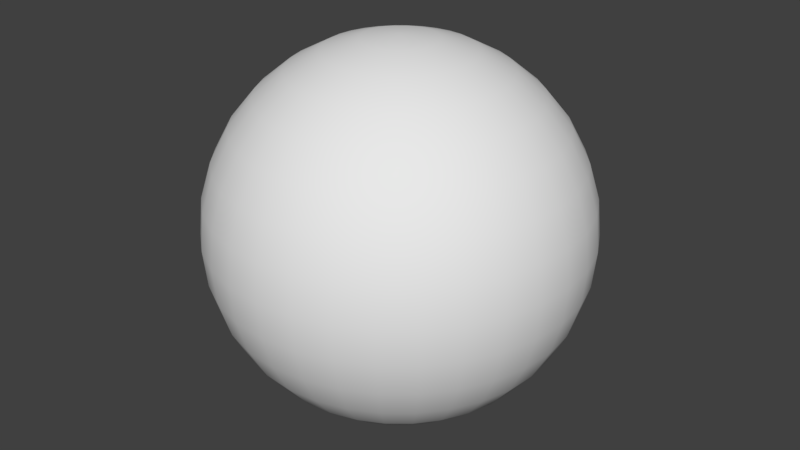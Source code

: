 # Source: Mine.blend  (saved by Blender 2.79.0; exported with 4.5.12 LTS)
import bpy
from mathutils import Matrix  # noqa: F401  (used for matrix-valued properties, if any)

bpy.ops.wm.read_factory_settings(use_empty=True)
scene = bpy.context.scene
scene.name = 'Scene'

# ---- collections
col_collection_1 = bpy.data.collections.new('Collection 1'); scene.collection.children.link(col_collection_1)

# ---- materials (node trees are filled in below, after node groups)
mat_material_001 = bpy.data.materials.new('Material.001')
mat_material_001.alpha_threshold = 0.0
mat_material_001.use_transparent_shadow = False
mat_material_001.roughness = 0.5

# ---- material node trees

# ---- world
world_world = bpy.data.worlds.new('World'); scene.world = world_world
world_world.color = (0.05088, 0.05088, 0.05088)
world_world.use_sun_shadow = False
world_world.sun_shadow_jitter_overblur = 0.0
world_world.cycles.sampling_method = 'MANUAL'

# ---- meshes
me_sphere_001 = bpy.data.meshes.new('Sphere.001')
me_sphere_001.from_pydata([(0.0, 0.1951, 0.9808), (0.0, 0.3827, 0.9239), (0.0, 0.5556, 0.8315), (0.0, 0.7071, 0.7071), (0.0, 0.8315, 0.5556), (0.0, 0.9239, 0.3827), (0.0, 0.9808, 0.1951), (0.0, 1.0, 7.55e-08), (0.0, 0.9808, -0.1951), (0.0, 0.5556, -0.8315), (0.03806, 0.1913, 0.9808), (0.07466, 0.3753, 0.9239), (0.1084, 0.5449, 0.8315), (0.1379, 0.6935, 0.7071), (0.1622, 0.8155, 0.5556), (0.1802, 0.9061, 0.3827), (0.1913, 0.9619, 0.1951), (0.1951, 0.9808, 7.55e-08), (0.1913, 0.9619, -0.1951), (0.1802, 0.9061, -0.3827), (0.1622, 0.8155, -0.5556), (0.1379, 0.6935, -0.7071), (0.1084, 0.5449, -0.8315), (0.07466, 0.3753, -0.9239), (0.03806, 0.1913, -0.9808), (0.07466, 0.1802, 0.9808), (0.1464, 0.3536, 0.9239), (0.2126, 0.5133, 0.8315), (0.2706, 0.6533, 0.7071), (0.3182, 0.7682, 0.5556), (0.3536, 0.8536, 0.3827), (0.3753, 0.9061, 0.1951), (0.3827, 0.9239, 7.55e-08), (0.3753, 0.9061, -0.1951), (0.3536, 0.8536, -0.3827), (0.3182, 0.7682, -0.5556), (0.2706, 0.6533, -0.7071), (0.2126, 0.5133, -0.8315), (0.1464, 0.3536, -0.9239), (0.07466, 0.1802, -0.9808), (0.1084, 0.1622, 0.9808), (0.2126, 0.3182, 0.9239), (0.3087, 0.4619, 0.8315), (0.3928, 0.5879, 0.7071), (0.4619, 0.6913, 0.5556), (0.5133, 0.7682, 0.3827), (0.5449, 0.8155, 0.1951), (0.5556, 0.8315, 7.55e-08), (0.5449, 0.8155, -0.1951), (0.5133, 0.7682, -0.3827), (0.4619, 0.6913, -0.5556), (0.3928, 0.5879, -0.7071), (0.3087, 0.4619, -0.8315), (0.2126, 0.3182, -0.9239), (0.1084, 0.1622, -0.9808), (0.1379, 0.1379, 0.9808), (0.2706, 0.2706, 0.9239), (0.3928, 0.3928, 0.8315), (0.5, 0.5, 0.7071), (0.5879, 0.5879, 0.5556), (0.6533, 0.6533, 0.3827), (0.6935, 0.6935, 0.1951), (0.7071, 0.7071, 7.55e-08), (0.6935, 0.6935, -0.1951), (0.6533, 0.6533, -0.3827), (0.5879, 0.5879, -0.5556), (0.5, 0.5, -0.7071), (0.3928, 0.3928, -0.8315), (0.2706, 0.2706, -0.9239), (0.1379, 0.1379, -0.9808), (0.1622, 0.1084, 0.9808), (0.3182, 0.2126, 0.9239), (0.4619, 0.3087, 0.8315), (0.5879, 0.3928, 0.7071), (0.6913, 0.4619, 0.5556), (0.7682, 0.5133, 0.3827), (0.8155, 0.5449, 0.1951), (0.8315, 0.5556, 7.55e-08), (0.8155, 0.5449, -0.1951), (0.7682, 0.5133, -0.3827), (0.6913, 0.4619, -0.5556), (0.5879, 0.3928, -0.7071), (0.4619, 0.3087, -0.8315), (0.3182, 0.2126, -0.9239), (0.1622, 0.1084, -0.9808), (0.1802, 0.07466, 0.9808), (0.3536, 0.1464, 0.9239), (0.5133, 0.2126, 0.8315), (0.6533, 0.2706, 0.7071), (0.7682, 0.3182, 0.5556), (0.8536, 0.3536, 0.3827), (0.9061, 0.3753, 0.1951), (0.9239, 0.3827, 7.55e-08), (0.9061, 0.3753, -0.1951), (0.8536, 0.3536, -0.3827), (0.7682, 0.3182, -0.5556), (0.6533, 0.2706, -0.7071), (0.5133, 0.2126, -0.8315), (0.3536, 0.1464, -0.9239), (0.1802, 0.07466, -0.9808), (0.1913, 0.03806, 0.9808), (0.3753, 0.07466, 0.9239), (0.5449, 0.1084, 0.8315), (0.6935, 0.1379, 0.7071), (0.8155, 0.1622, 0.5556), (0.9061, 0.1802, 0.3827), (0.9619, 0.1913, 0.1951), (0.9808, 0.1951, 7.55e-08), (0.9619, 0.1913, -0.1951), (0.9061, 0.1802, -0.3827), (0.8155, 0.1622, -0.5556), (0.6935, 0.1379, -0.7071), (0.5449, 0.1084, -0.8315), (0.3753, 0.07466, -0.9239), (0.1913, 0.03806, -0.9808), (0.1951, -3.266e-07, 0.9808), (0.3827, -3.192e-07, 0.9239), (0.5556, -3.117e-07, 0.8315), (0.7071, -3.192e-07, 0.7071), (0.8315, -3.341e-07, 0.5556), (0.9239, -2.745e-07, 0.3827), (0.9808, -3.937e-07, 0.1951), (1.0, -3.788e-07, 7.55e-08), (0.9808, -3.937e-07, -0.1951), (0.9239, -2.298e-07, -0.3827), (0.8315, -3.341e-07, -0.5556), (0.7071, -3.192e-07, -0.7071), (0.5556, -3.415e-07, -0.8315), (0.3827, -3.043e-07, -0.9239), (0.1951, -3.08e-07, -0.9808), (0.1913, -0.03806, 0.9808), (0.3753, -0.07466, 0.9239), (0.5449, -0.1084, 0.8315), (0.6935, -0.138, 0.7071), (0.8155, -0.1622, 0.5556), (0.9061, -0.1802, 0.3827), (0.9619, -0.1913, 0.1951), (0.9808, -0.1951, 7.55e-08), (0.9619, -0.1913, -0.1951), (0.9061, -0.1802, -0.3827), (0.8155, -0.1622, -0.5556), (0.6935, -0.138, -0.7071), (0.5449, -0.1084, -0.8315), (0.3753, -0.07466, -0.9239), (0.1913, -0.03806, -0.9808), (0.1802, -0.07466, 0.9808), (0.3536, -0.1464, 0.9239), (0.5133, -0.2126, 0.8315), (0.6533, -0.2706, 0.7071), (0.7682, -0.3182, 0.5556), (0.8536, -0.3536, 0.3827), (0.9061, -0.3753, 0.1951), (0.9239, -0.3827, 7.55e-08), (0.9061, -0.3753, -0.1951), (0.8536, -0.3536, -0.3827), (0.7682, -0.3182, -0.5556), (0.6533, -0.2706, -0.7071), (0.5133, -0.2126, -0.8315), (0.3536, -0.1464, -0.9239), (0.1802, -0.07466, -0.9808), (0.1622, -0.1084, 0.9808), (0.3182, -0.2126, 0.9239), (0.4619, -0.3087, 0.8315), (0.5879, -0.3928, 0.7071), (0.6913, -0.4619, 0.5556), (0.7682, -0.5133, 0.3827), (0.8155, -0.5449, 0.1951), (0.8315, -0.5556, 7.55e-08), (0.8155, -0.5449, -0.1951), (0.7682, -0.5133, -0.3827), (0.6913, -0.4619, -0.5556), (0.5879, -0.3928, -0.7071), (0.4619, -0.3087, -0.8315), (0.3182, -0.2126, -0.9239), (0.1622, -0.1084, -0.9808), (0.1379, -0.138, 0.9808), (0.2706, -0.2706, 0.9239), (0.3928, -0.3928, 0.8315), (0.5, -0.5, 0.7071), (0.5879, -0.5879, 0.5556), (0.6533, -0.6533, 0.3827), (0.6935, -0.6935, 0.1951), (0.7071, -0.7071, 7.55e-08), (0.6935, -0.6935, -0.1951), (0.6533, -0.6533, -0.3827), (0.5879, -0.5879, -0.5556), (0.5, -0.5, -0.7071), (0.3928, -0.3928, -0.8315), (0.2706, -0.2706, -0.9239), (0.1379, -0.138, -0.9808), (0.1084, -0.1622, 0.9808), (0.2126, -0.3182, 0.9239), (0.3087, -0.4619, 0.8315), (0.3928, -0.5879, 0.7071), (0.4619, -0.6913, 0.5556), (0.5133, -0.7682, 0.3827), (0.5449, -0.8155, 0.1951), (0.5556, -0.8315, 7.55e-08), (0.5449, -0.8155, -0.1951), (0.5133, -0.7682, -0.3827), (0.4619, -0.6913, -0.5556), (0.3928, -0.5879, -0.7071), (0.3087, -0.4619, -0.8315), (0.2126, -0.3182, -0.9239), (0.1084, -0.1622, -0.9808), (0.0, -3.258e-07, -1.0), (0.07466, -0.1802, 0.9808), (0.1464, -0.3536, 0.9239), (0.2126, -0.5133, 0.8315), (0.2706, -0.6533, 0.7071), (0.3182, -0.7682, 0.5556), (0.3536, -0.8536, 0.3827), (0.3753, -0.9061, 0.1951), (0.3827, -0.9239, 7.55e-08), (0.3753, -0.9061, -0.1951), (0.3536, -0.8536, -0.3827), (0.3182, -0.7682, -0.5556), (0.2706, -0.6533, -0.7071), (0.2126, -0.5133, -0.8315), (0.1464, -0.3536, -0.9239), (0.07466, -0.1802, -0.9808), (0.03806, -0.1913, 0.9808), (0.07466, -0.3753, 0.9239), (0.1084, -0.5449, 0.8315), (0.1379, -0.6935, 0.7071), (0.1622, -0.8155, 0.5556), (0.1802, -0.9061, 0.3827), (0.1913, -0.9619, 0.1951), (0.1951, -0.9808, 7.55e-08), (0.1913, -0.9619, -0.1951), (0.1802, -0.9061, -0.3827), (0.1622, -0.8155, -0.5556), (0.1379, -0.6935, -0.7071), (0.1084, -0.5449, -0.8315), (0.07466, -0.3753, -0.9239), (0.03806, -0.1913, -0.9808), (-7.212e-09, -0.1951, 0.9808), (4.122e-08, -0.3827, 0.9239), (2.632e-08, -0.5556, 0.8315), (-2.584e-08, -0.7071, 0.7071), (-8.544e-08, -0.8315, 0.5556), (6.357e-08, -0.9239, 0.3827), (-8.544e-08, -0.9808, 0.1951), (-1.003e-07, -1.0, 7.55e-08), (-8.544e-08, -0.9808, -0.1951), (6.357e-08, -0.9239, -0.3827), (-8.544e-08, -0.8315, -0.5556), (-2.584e-08, -0.7071, -0.7071), (-1.094e-08, -0.5556, -0.8315), (3.964e-09, -0.3827, -0.9239), (3.964e-09, -0.1951, -0.9808), (-0.03806, -0.1913, 0.9808), (-0.07466, -0.3753, 0.9239), (-0.1084, -0.5449, 0.8315), (-0.1379, -0.6935, 0.7071), (-0.1622, -0.8155, 0.5556), (-0.1802, -0.9061, 0.3827), (-0.1913, -0.9619, 0.1951), (-0.1951, -0.9808, 7.55e-08), (-0.1913, -0.9619, -0.1951), (-0.1802, -0.9061, -0.3827), (-0.1622, -0.8155, -0.5556), (-0.1379, -0.6935, -0.7071), (-0.1084, -0.5449, -0.8315), (-0.07466, -0.3753, -0.9239), (-0.03806, -0.1913, -0.9808), (-0.07466, -0.1802, 0.9808), (-0.1464, -0.3536, 0.9239), (-0.2126, -0.5133, 0.8315), (-0.2706, -0.6533, 0.7071), (-0.3182, -0.7682, 0.5556), (-0.3536, -0.8536, 0.3827), (-0.3753, -0.9061, 0.1951), (-0.3827, -0.9239, 7.55e-08), (-0.3753, -0.9061, -0.1951), (-0.3536, -0.8536, -0.3827), (-0.3182, -0.7682, -0.5556), (-0.2706, -0.6533, -0.7071), (-0.2126, -0.5133, -0.8315), (-0.1464, -0.3536, -0.9239), (-0.07466, -0.1802, -0.9808), (-0.1084, -0.1622, 0.9808), (-0.2126, -0.3182, 0.9239), (-0.3087, -0.4619, 0.8315), (-0.3928, -0.5879, 0.7071), (-0.4619, -0.6913, 0.5556), (-0.5133, -0.7682, 0.3827), (-0.5449, -0.8155, 0.1951), (-0.5556, -0.8315, 7.55e-08), (-0.5449, -0.8155, -0.1951), (-0.5133, -0.7682, -0.3827), (-0.4619, -0.6913, -0.5556), (-0.3928, -0.5879, -0.7071), (-0.3087, -0.4619, -0.8315), (-0.2126, -0.3182, -0.9239), (-0.1084, -0.1622, -0.9808), (-2.304e-07, -5.562e-07, 1.0), (-0.1379, -0.138, 0.9808), (-0.2706, -0.2706, 0.9239), (-0.3928, -0.3928, 0.8315), (-0.5, -0.5, 0.7071), (-0.5879, -0.5879, 0.5556), (-0.6533, -0.6533, 0.3827), (-0.6935, -0.6935, 0.1951), (-0.7071, -0.7071, 7.55e-08), (-0.6935, -0.6935, -0.1951), (-0.6533, -0.6533, -0.3827), (-0.5879, -0.5879, -0.5556), (-0.5, -0.5, -0.7071), (-0.3928, -0.3928, -0.8315), (-0.2706, -0.2706, -0.9239), (-0.1379, -0.1379, -0.9808), (-0.1622, -0.1084, 0.9808), (-0.3182, -0.2126, 0.9239), (-0.4619, -0.3087, 0.8315), (-0.5879, -0.3928, 0.7071), (-0.6913, -0.4619, 0.5556), (-0.7682, -0.5133, 0.3827), (-0.8155, -0.5449, 0.1951), (-0.8315, -0.5556, 7.55e-08), (-0.8155, -0.5449, -0.1951), (-0.7682, -0.5133, -0.3827), (-0.6913, -0.4619, -0.5556), (-0.5879, -0.3928, -0.7071), (-0.4619, -0.3087, -0.8315), (-0.3182, -0.2126, -0.9239), (-0.1622, -0.1084, -0.9808), (-0.1802, -0.07466, 0.9808), (-0.3536, -0.1464, 0.9239), (-0.5133, -0.2126, 0.8315), (-0.6533, -0.2706, 0.7071), (-0.7682, -0.3182, 0.5556), (-0.8536, -0.3536, 0.3827), (-0.9061, -0.3753, 0.1951), (-0.9239, -0.3827, 7.55e-08), (-0.9061, -0.3753, -0.1951), (-0.8536, -0.3536, -0.3827), (-0.7682, -0.3182, -0.5556), (-0.6533, -0.2706, -0.7071), (-0.5133, -0.2126, -0.8315), (-0.3536, -0.1464, -0.9239), (-0.1802, -0.07466, -0.9808), (-0.1913, -0.03806, 0.9808), (-0.3753, -0.07466, 0.9239), (-0.5449, -0.1084, 0.8315), (-0.6935, -0.1379, 0.7071), (-0.8155, -0.1622, 0.5556), (-0.9061, -0.1802, 0.3827), (-0.9619, -0.1913, 0.1951), (-0.9808, -0.1951, 7.55e-08), (-0.9619, -0.1913, -0.1951), (-0.9061, -0.1802, -0.3827), (-0.8155, -0.1622, -0.5556), (-0.6935, -0.1379, -0.7071), (-0.5449, -0.1084, -0.8315), (-0.3753, -0.07466, -0.9239), (-0.1913, -0.03806, -0.9808), (-0.1951, -3.117e-07, 0.9808), (-0.3827, -2.819e-07, 0.9239), (-0.5556, -2.819e-07, 0.8315), (-0.7071, -1.851e-07, 0.7071), (-0.8315, -1.404e-07, 0.5556), (-0.9239, -3.192e-07, 0.3827), (-0.9808, -9.567e-08, 0.1951), (-1.0, -1.404e-07, 7.55e-08), (-0.9808, -9.567e-08, -0.1951), (-0.9239, -3.192e-07, -0.3827), (-0.8315, -1.404e-07, -0.5556), (-0.7071, -1.851e-07, -0.7071), (-0.5556, -2.596e-07, -0.8315), (-0.3827, -2.521e-07, -0.9239), (-0.1951, -3.155e-07, -0.9808), (-0.1913, 0.03806, 0.9808), (-0.3753, 0.07466, 0.9239), (-0.5449, 0.1084, 0.8315), (-0.6935, 0.1379, 0.7071), (-0.8155, 0.1622, 0.5556), (-0.9061, 0.1802, 0.3827), (-0.9619, 0.1913, 0.1951), (-0.9808, 0.1951, 7.55e-08), (-0.9619, 0.1913, -0.1951), (-0.9061, 0.1802, -0.3827), (-0.8155, 0.1622, -0.5556), (-0.6935, 0.1379, -0.7071), (-0.5449, 0.1084, -0.8315), (-0.3753, 0.07466, -0.9239), (-0.1913, 0.03806, -0.9808), (-0.1802, 0.07466, 0.9808), (-0.3536, 0.1464, 0.9239), (-0.5133, 0.2126, 0.8315), (-0.6533, 0.2706, 0.7071), (-0.7682, 0.3182, 0.5556), (-0.8536, 0.3536, 0.3827), (-0.9061, 0.3753, 0.1951), (-0.9239, 0.3827, 7.55e-08), (-0.9061, 0.3753, -0.1951), (-0.8536, 0.3536, -0.3827), (-0.7682, 0.3182, -0.5556), (-0.6533, 0.2706, -0.7071), (-0.5133, 0.2126, -0.8315), (-0.3536, 0.1464, -0.9239), (-0.1802, 0.07466, -0.9808), (-0.1622, 0.1084, 0.9808), (-0.3182, 0.2126, 0.9239), (-0.4619, 0.3087, 0.8315), (-0.5879, 0.3928, 0.7071), (-0.6913, 0.4619, 0.5556), (-0.7682, 0.5133, 0.3827), (-0.8155, 0.5449, 0.1951), (-0.8315, 0.5556, 7.55e-08), (-0.8155, 0.5449, -0.1951), (-0.7682, 0.5133, -0.3827), (-0.6913, 0.4619, -0.5556), (-0.5879, 0.3928, -0.7071), (-0.4619, 0.3087, -0.8315), (-0.3182, 0.2126, -0.9239), (-0.1622, 0.1084, -0.9808), (-0.1379, 0.1379, 0.9808), (-0.2706, 0.2706, 0.9239), (-0.3928, 0.3928, 0.8315), (-0.5, 0.5, 0.7071), (-0.5879, 0.5879, 0.5556), (-0.6533, 0.6533, 0.3827), (-0.6935, 0.6935, 0.1951), (-0.7071, 0.7071, 7.55e-08), (-0.6935, 0.6935, -0.1951), (-0.6533, 0.6533, -0.3827), (-0.5879, 0.5879, -0.5556), (-0.5, 0.5, -0.7071), (-0.3928, 0.3928, -0.8315), (-0.2706, 0.2706, -0.9239), (-0.1379, 0.1379, -0.9808), (-0.1084, 0.1622, 0.9808), (-0.2126, 0.3182, 0.9239), (-0.3087, 0.4619, 0.8315), (-0.3928, 0.5879, 0.7071), (-0.4619, 0.6913, 0.5556), (-0.5133, 0.7682, 0.3827), (-0.5449, 0.8155, 0.1951), (-0.5556, 0.8315, 7.55e-08), (-0.5449, 0.8155, -0.1951), (-0.5133, 0.7682, -0.3827), (-0.4619, 0.6913, -0.5556), (-0.3928, 0.5879, -0.7071), (-0.3087, 0.4619, -0.8315), (-0.2126, 0.3182, -0.9239), (-0.1084, 0.1622, -0.9808), (-0.07466, 0.1802, 0.9808), (-0.1464, 0.3536, 0.9239), (-0.2126, 0.5133, 0.8315), (-0.2706, 0.6533, 0.7071), (-0.3182, 0.7682, 0.5556), (-0.3536, 0.8536, 0.3827), (-0.3753, 0.9061, 0.1951), (-0.3827, 0.9239, 7.55e-08), (-0.3753, 0.9061, -0.1951), (-0.3536, 0.8536, -0.3827), (-0.3182, 0.7682, -0.5556), (-0.2706, 0.6533, -0.7071), (-0.2126, 0.5133, -0.8315), (-0.1464, 0.3536, -0.9239), (-0.07466, 0.1802, -0.9808), (-0.03806, 0.1913, 0.9808), (-0.07466, 0.3753, 0.9239), (-0.1084, 0.5449, 0.8315), (-0.1379, 0.6935, 0.7071), (-0.1622, 0.8155, 0.5556), (-0.1802, 0.9061, 0.3827), (-0.1913, 0.9619, 0.1951), (-0.1951, 0.9808, 7.55e-08), (-0.1913, 0.9619, -0.1951), (-0.1802, 0.9061, -0.3827), (-0.1622, 0.8155, -0.5556), (-0.1379, 0.6935, -0.7071), (-0.1084, 0.5449, -0.8315), (-0.07466, 0.3753, -0.9239), (-0.03806, 0.1913, -0.9808), (6.357e-08, 0.9239, -0.3827), (2.722e-07, 0.8315, -0.5556), (1.53e-07, 0.7071, -0.7071), (7.847e-08, 0.3827, -0.9239), (1.514e-08, 0.1951, -0.9808)], [], [(478, 477, 19, 20), (3, 2, 12, 13), (479, 478, 20, 21), (4, 3, 13, 14), (9, 479, 21, 22), (5, 4, 14, 15), (480, 9, 22, 23), (6, 5, 15, 16), (481, 480, 23, 24), (7, 6, 16, 17), (0, 296, 10), (205, 481, 24), (8, 7, 17, 18), (1, 0, 10, 11), (477, 8, 18, 19), (2, 1, 11, 12), (19, 18, 33, 34), (12, 11, 26, 27), (20, 19, 34, 35), (13, 12, 27, 28), (21, 20, 35, 36), (14, 13, 28, 29), (22, 21, 36, 37), (15, 14, 29, 30), (23, 22, 37, 38), (16, 15, 30, 31), (24, 23, 38, 39), (17, 16, 31, 32), (10, 296, 25), (205, 24, 39), (18, 17, 32, 33), (11, 10, 25, 26), (38, 37, 52, 53), (31, 30, 45, 46), (39, 38, 53, 54), (32, 31, 46, 47), (25, 296, 40), (205, 39, 54), (33, 32, 47, 48), (26, 25, 40, 41), (34, 33, 48, 49), (27, 26, 41, 42), (35, 34, 49, 50), (28, 27, 42, 43), (36, 35, 50, 51), (29, 28, 43, 44), (37, 36, 51, 52), (30, 29, 44, 45), (42, 41, 56, 57), (50, 49, 64, 65), (43, 42, 57, 58), (51, 50, 65, 66), (44, 43, 58, 59), (52, 51, 66, 67), (45, 44, 59, 60), (53, 52, 67, 68), (46, 45, 60, 61), (54, 53, 68, 69), (47, 46, 61, 62), (40, 296, 55), (205, 54, 69), (48, 47, 62, 63), (41, 40, 55, 56), (49, 48, 63, 64), (61, 60, 75, 76), (69, 68, 83, 84), (62, 61, 76, 77), (55, 296, 70), (205, 69, 84), (63, 62, 77, 78), (56, 55, 70, 71), (64, 63, 78, 79), (57, 56, 71, 72), (65, 64, 79, 80), (58, 57, 72, 73), (66, 65, 80, 81), (59, 58, 73, 74), (67, 66, 81, 82), (60, 59, 74, 75), (68, 67, 82, 83), (80, 79, 94, 95), (73, 72, 87, 88), (81, 80, 95, 96), (74, 73, 88, 89), (82, 81, 96, 97), (75, 74, 89, 90), (83, 82, 97, 98), (76, 75, 90, 91), (84, 83, 98, 99), (77, 76, 91, 92), (70, 296, 85), (205, 84, 99), (78, 77, 92, 93), (71, 70, 85, 86), (79, 78, 93, 94), (72, 71, 86, 87), (99, 98, 113, 114), (92, 91, 106, 107), (85, 296, 100), (205, 99, 114), (93, 92, 107, 108), (86, 85, 100, 101), (94, 93, 108, 109), (87, 86, 101, 102), (95, 94, 109, 110), (88, 87, 102, 103), (96, 95, 110, 111), (89, 88, 103, 104), (97, 96, 111, 112), (90, 89, 104, 105), (98, 97, 112, 113), (91, 90, 105, 106), (111, 110, 125, 126), (104, 103, 118, 119), (112, 111, 126, 127), (105, 104, 119, 120), (113, 112, 127, 128), (106, 105, 120, 121), (114, 113, 128, 129), (107, 106, 121, 122), (100, 296, 115), (205, 114, 129), (108, 107, 122, 123), (101, 100, 115, 116), (109, 108, 123, 124), (102, 101, 116, 117), (110, 109, 124, 125), (103, 102, 117, 118), (115, 296, 130), (205, 129, 144), (123, 122, 137, 138), (116, 115, 130, 131), (124, 123, 138, 139), (117, 116, 131, 132), (125, 124, 139, 140), (118, 117, 132, 133), (126, 125, 140, 141), (119, 118, 133, 134), (127, 126, 141, 142), (120, 119, 134, 135), (128, 127, 142, 143), (121, 120, 135, 136), (129, 128, 143, 144), (122, 121, 136, 137), (134, 133, 148, 149), (142, 141, 156, 157), (135, 134, 149, 150), (143, 142, 157, 158), (136, 135, 150, 151), (144, 143, 158, 159), (137, 136, 151, 152), (130, 296, 145), (205, 144, 159), (138, 137, 152, 153), (131, 130, 145, 146), (139, 138, 153, 154), (132, 131, 146, 147), (140, 139, 154, 155), (133, 132, 147, 148), (141, 140, 155, 156), (153, 152, 167, 168), (146, 145, 160, 161), (154, 153, 168, 169), (147, 146, 161, 162), (155, 154, 169, 170), (148, 147, 162, 163), (156, 155, 170, 171), (149, 148, 163, 164), (157, 156, 171, 172), (150, 149, 164, 165), (158, 157, 172, 173), (151, 150, 165, 166), (159, 158, 173, 174), (152, 151, 166, 167), (145, 296, 160), (205, 159, 174), (172, 171, 186, 187), (165, 164, 179, 180), (173, 172, 187, 188), (166, 165, 180, 181), (174, 173, 188, 189), (167, 166, 181, 182), (160, 296, 175), (205, 174, 189), (168, 167, 182, 183), (161, 160, 175, 176), (169, 168, 183, 184), (162, 161, 176, 177), (170, 169, 184, 185), (163, 162, 177, 178), (171, 170, 185, 186), (164, 163, 178, 179), (176, 175, 190, 191), (184, 183, 198, 199), (177, 176, 191, 192), (185, 184, 199, 200), (178, 177, 192, 193), (186, 185, 200, 201), (179, 178, 193, 194), (187, 186, 201, 202), (180, 179, 194, 195), (188, 187, 202, 203), (181, 180, 195, 196), (189, 188, 203, 204), (182, 181, 196, 197), (175, 296, 190), (205, 189, 204), (183, 182, 197, 198), (195, 194, 210, 211), (203, 202, 218, 219), (196, 195, 211, 212), (204, 203, 219, 220), (197, 196, 212, 213), (190, 296, 206), (205, 204, 220), (198, 197, 213, 214), (191, 190, 206, 207), (199, 198, 214, 215), (192, 191, 207, 208), (200, 199, 215, 216), (193, 192, 208, 209), (201, 200, 216, 217), (194, 193, 209, 210), (202, 201, 217, 218), (215, 214, 229, 230), (208, 207, 222, 223), (216, 215, 230, 231), (209, 208, 223, 224), (217, 216, 231, 232), (210, 209, 224, 225), (218, 217, 232, 233), (211, 210, 225, 226), (219, 218, 233, 234), (212, 211, 226, 227), (220, 219, 234, 235), (213, 212, 227, 228), (206, 296, 221), (205, 220, 235), (214, 213, 228, 229), (207, 206, 221, 222), (234, 233, 248, 249), (227, 226, 241, 242), (235, 234, 249, 250), (228, 227, 242, 243), (221, 296, 236), (205, 235, 250), (229, 228, 243, 244), (222, 221, 236, 237), (230, 229, 244, 245), (223, 222, 237, 238), (231, 230, 245, 246), (224, 223, 238, 239), (232, 231, 246, 247), (225, 224, 239, 240), (233, 232, 247, 248), (226, 225, 240, 241), (246, 245, 260, 261), (239, 238, 253, 254), (247, 246, 261, 262), (240, 239, 254, 255), (248, 247, 262, 263), (241, 240, 255, 256), (249, 248, 263, 264), (242, 241, 256, 257), (250, 249, 264, 265), (243, 242, 257, 258), (236, 296, 251), (205, 250, 265), (244, 243, 258, 259), (237, 236, 251, 252), (245, 244, 259, 260), (238, 237, 252, 253), (265, 264, 279, 280), (258, 257, 272, 273), (251, 296, 266), (205, 265, 280), (259, 258, 273, 274), (252, 251, 266, 267), (260, 259, 274, 275), (253, 252, 267, 268), (261, 260, 275, 276), (254, 253, 268, 269), (262, 261, 276, 277), (255, 254, 269, 270), (263, 262, 277, 278), (256, 255, 270, 271), (264, 263, 278, 279), (257, 256, 271, 272), (269, 268, 283, 284), (277, 276, 291, 292), (270, 269, 284, 285), (278, 277, 292, 293), (271, 270, 285, 286), (279, 278, 293, 294), (272, 271, 286, 287), (280, 279, 294, 295), (273, 272, 287, 288), (266, 296, 281), (205, 280, 295), (274, 273, 288, 289), (267, 266, 281, 282), (275, 274, 289, 290), (268, 267, 282, 283), (276, 275, 290, 291), (288, 287, 303, 304), (281, 296, 297), (205, 295, 311), (289, 288, 304, 305), (282, 281, 297, 298), (290, 289, 305, 306), (283, 282, 298, 299), (291, 290, 306, 307), (284, 283, 299, 300), (292, 291, 307, 308), (285, 284, 300, 301), (293, 292, 308, 309), (286, 285, 301, 302), (294, 293, 309, 310), (287, 286, 302, 303), (295, 294, 310, 311), (308, 307, 322, 323), (301, 300, 315, 316), (309, 308, 323, 324), (302, 301, 316, 317), (310, 309, 324, 325), (303, 302, 317, 318), (311, 310, 325, 326), (304, 303, 318, 319), (297, 296, 312), (205, 311, 326), (305, 304, 319, 320), (298, 297, 312, 313), (306, 305, 320, 321), (299, 298, 313, 314), (307, 306, 321, 322), (300, 299, 314, 315), (312, 296, 327), (205, 326, 341), (320, 319, 334, 335), (313, 312, 327, 328), (321, 320, 335, 336), (314, 313, 328, 329), (322, 321, 336, 337), (315, 314, 329, 330), (323, 322, 337, 338), (316, 315, 330, 331), (324, 323, 338, 339), (317, 316, 331, 332), (325, 324, 339, 340), (318, 317, 332, 333), (326, 325, 340, 341), (319, 318, 333, 334), (331, 330, 345, 346), (339, 338, 353, 354), (332, 331, 346, 347), (340, 339, 354, 355), (333, 332, 347, 348), (341, 340, 355, 356), (334, 333, 348, 349), (327, 296, 342), (205, 341, 356), (335, 334, 349, 350), (328, 327, 342, 343), (336, 335, 350, 351), (329, 328, 343, 344), (337, 336, 351, 352), (330, 329, 344, 345), (338, 337, 352, 353), (350, 349, 364, 365), (343, 342, 357, 358), (351, 350, 365, 366), (344, 343, 358, 359), (352, 351, 366, 367), (345, 344, 359, 360), (353, 352, 367, 368), (346, 345, 360, 361), (354, 353, 368, 369), (347, 346, 361, 362), (355, 354, 369, 370), (348, 347, 362, 363), (356, 355, 370, 371), (349, 348, 363, 364), (342, 296, 357), (205, 356, 371), (369, 368, 383, 384), (362, 361, 376, 377), (370, 369, 384, 385), (363, 362, 377, 378), (371, 370, 385, 386), (364, 363, 378, 379), (357, 296, 372), (205, 371, 386), (365, 364, 379, 380), (358, 357, 372, 373), (366, 365, 380, 381), (359, 358, 373, 374), (367, 366, 381, 382), (360, 359, 374, 375), (368, 367, 382, 383), (361, 360, 375, 376), (381, 380, 395, 396), (374, 373, 388, 389), (382, 381, 396, 397), (375, 374, 389, 390), (383, 382, 397, 398), (376, 375, 390, 391), (384, 383, 398, 399), (377, 376, 391, 392), (385, 384, 399, 400), (378, 377, 392, 393), (386, 385, 400, 401), (379, 378, 393, 394), (372, 296, 387), (205, 386, 401), (380, 379, 394, 395), (373, 372, 387, 388), (400, 399, 414, 415), (393, 392, 407, 408), (401, 400, 415, 416), (394, 393, 408, 409), (387, 296, 402), (205, 401, 416), (395, 394, 409, 410), (388, 387, 402, 403), (396, 395, 410, 411), (389, 388, 403, 404), (397, 396, 411, 412), (390, 389, 404, 405), (398, 397, 412, 413), (391, 390, 405, 406), (399, 398, 413, 414), (392, 391, 406, 407), (404, 403, 418, 419), (412, 411, 426, 427), (405, 404, 419, 420), (413, 412, 427, 428), (406, 405, 420, 421), (414, 413, 428, 429), (407, 406, 421, 422), (415, 414, 429, 430), (408, 407, 422, 423), (416, 415, 430, 431), (409, 408, 423, 424), (402, 296, 417), (205, 416, 431), (410, 409, 424, 425), (403, 402, 417, 418), (411, 410, 425, 426), (423, 422, 437, 438), (431, 430, 445, 446), (424, 423, 438, 439), (417, 296, 432), (205, 431, 446), (425, 424, 439, 440), (418, 417, 432, 433), (426, 425, 440, 441), (419, 418, 433, 434), (427, 426, 441, 442), (420, 419, 434, 435), (428, 427, 442, 443), (421, 420, 435, 436), (429, 428, 443, 444), (422, 421, 436, 437), (430, 429, 444, 445), (442, 441, 456, 457), (435, 434, 449, 450), (443, 442, 457, 458), (436, 435, 450, 451), (444, 443, 458, 459), (437, 436, 451, 452), (445, 444, 459, 460), (438, 437, 452, 453), (446, 445, 460, 461), (439, 438, 453, 454), (432, 296, 447), (205, 446, 461), (440, 439, 454, 455), (433, 432, 447, 448), (441, 440, 455, 456), (434, 433, 448, 449), (461, 460, 475, 476), (454, 453, 468, 469), (447, 296, 462), (205, 461, 476), (455, 454, 469, 470), (448, 447, 462, 463), (456, 455, 470, 471), (449, 448, 463, 464), (457, 456, 471, 472), (450, 449, 464, 465), (458, 457, 472, 473), (451, 450, 465, 466), (459, 458, 473, 474), (452, 451, 466, 467), (460, 459, 474, 475), (453, 452, 467, 468), (465, 464, 2, 3), (473, 472, 478, 479), (466, 465, 3, 4), (474, 473, 479, 9), (467, 466, 4, 5), (475, 474, 9, 480), (468, 467, 5, 6), (476, 475, 480, 481), (469, 468, 6, 7), (462, 296, 0), (205, 476, 481), (470, 469, 7, 8), (463, 462, 0, 1), (471, 470, 8, 477), (464, 463, 1, 2), (472, 471, 477, 478)])
me_sphere_001.polygons.foreach_set('use_smooth', [True] * 512)
_uv = me_sphere_001.uv_layers.new(name='UVMap')
_uv.uv.foreach_set('vector', [0.3739, 0.475, 0.4058, 0.4686, 0.4057, 0.531, 0.374, 0.5244, 0.8473, 0.5554, 0.8221, 0.5404, 0.8247, 0.5125, 0.8509, 0.5175, 0.3458, 0.4802, 0.3739, 0.475, 0.374, 0.5244, 0.3458, 0.5186, 0.8746, 0.5718, 0.8473, 0.5554, 0.8509, 0.5175, 0.8792, 0.523, 0.3198, 0.4852, 0.3458, 0.4802, 0.3458, 0.5186, 0.3199, 0.5133, 0.9049, 0.59, 0.8746, 0.5718, 0.8792, 0.523, 0.9106, 0.5292, 0.2953, 0.4901, 0.3198, 0.4852, 0.3199, 0.5133, 0.2954, 0.5085, 0.939, 0.6102, 0.9049, 0.59, 0.9106, 0.5292, 0.9462, 0.5362, 0.2718, 0.4949, 0.2953, 0.4901, 0.2954, 0.5085, 0.2718, 0.5041, 0.9798, 0.6343, 0.939, 0.6102, 0.9462, 0.5362, 0.9884, 0.5444, 0.7753, 0.5127, 0.7526, 0.4994, 0.7762, 0.5036, 0.2485, 0.4999, 0.2718, 0.4949, 0.2718, 0.5041, 0.4421, 0.4619, 0.4851, 0.4537, 0.485, 0.5479, 0.442, 0.5388, 0.7983, 0.5262, 0.7753, 0.5127, 0.7762, 0.5036, 0.8, 0.5079, 0.4058, 0.4686, 0.4421, 0.4619, 0.442, 0.5388, 0.4057, 0.531, 0.8221, 0.5404, 0.7983, 0.5262, 0.8, 0.5079, 0.8247, 0.5125, 0.4057, 0.531, 0.442, 0.5388, 0.4343, 0.6139, 0.3996, 0.592, 0.8247, 0.5125, 0.8, 0.5079, 0.7999, 0.4893, 0.8246, 0.4842, 0.374, 0.5244, 0.4057, 0.531, 0.3996, 0.592, 0.3693, 0.5731, 0.8509, 0.5175, 0.8247, 0.5125, 0.8246, 0.4842, 0.8507, 0.479, 0.3458, 0.5186, 0.374, 0.5244, 0.3693, 0.5731, 0.3421, 0.5562, 0.8792, 0.523, 0.8509, 0.5175, 0.8507, 0.479, 0.879, 0.4735, 0.3199, 0.5133, 0.3458, 0.5186, 0.3421, 0.5562, 0.3172, 0.5409, 0.9106, 0.5292, 0.8792, 0.523, 0.879, 0.4735, 0.9104, 0.4674, 0.2954, 0.5085, 0.3199, 0.5133, 0.3172, 0.5409, 0.2937, 0.5267, 0.9462, 0.5362, 0.9106, 0.5292, 0.9104, 0.4674, 0.9462, 0.4607, 0.2718, 0.5041, 0.2954, 0.5085, 0.2937, 0.5267, 0.271, 0.5131, 0.9884, 0.5444, 0.9462, 0.5362, 0.9462, 0.4607, 0.9884, 0.4527, 0.7762, 0.5036, 0.7526, 0.4994, 0.7761, 0.4943, 0.2485, 0.4999, 0.2718, 0.5041, 0.271, 0.5131, 0.442, 0.5388, 0.485, 0.5479, 0.4754, 0.6399, 0.4343, 0.6139, 0.8, 0.5079, 0.7762, 0.5036, 0.7761, 0.4943, 0.7999, 0.4893, 0.2937, 0.5267, 0.3172, 0.5409, 0.3118, 0.5669, 0.2902, 0.5438, 0.9462, 0.4607, 0.9104, 0.4674, 0.9043, 0.4069, 0.9389, 0.3865, 0.271, 0.5131, 0.2937, 0.5267, 0.2902, 0.5438, 0.2692, 0.5216, 0.9884, 0.4527, 0.9462, 0.4607, 0.9389, 0.3865, 0.9796, 0.3624, 0.7761, 0.4943, 0.7526, 0.4994, 0.7752, 0.4852, 0.2485, 0.4999, 0.271, 0.5131, 0.2692, 0.5216, 0.4343, 0.6139, 0.4754, 0.6399, 0.4571, 0.726, 0.4194, 0.6845, 0.7999, 0.4893, 0.7761, 0.4943, 0.7752, 0.4852, 0.798, 0.471, 0.3996, 0.592, 0.4343, 0.6139, 0.4194, 0.6845, 0.3875, 0.6494, 0.8246, 0.4842, 0.7999, 0.4893, 0.798, 0.471, 0.8217, 0.4564, 0.3693, 0.5731, 0.3996, 0.592, 0.3875, 0.6494, 0.3597, 0.6189, 0.8507, 0.479, 0.8246, 0.4842, 0.8217, 0.4564, 0.8468, 0.4412, 0.3421, 0.5562, 0.3693, 0.5731, 0.3597, 0.6189, 0.3348, 0.5917, 0.879, 0.4735, 0.8507, 0.479, 0.8468, 0.4412, 0.8741, 0.4249, 0.3172, 0.5409, 0.3421, 0.5562, 0.3348, 0.5917, 0.3118, 0.5669, 0.9104, 0.4674, 0.879, 0.4735, 0.8741, 0.4249, 0.9043, 0.4069, 0.8217, 0.4564, 0.798, 0.471, 0.7944, 0.4538, 0.8162, 0.4303, 0.3597, 0.6189, 0.3875, 0.6494, 0.3701, 0.7008, 0.3459, 0.66, 0.8468, 0.4412, 0.8217, 0.4564, 0.8162, 0.4303, 0.8394, 0.4057, 0.3348, 0.5917, 0.3597, 0.6189, 0.3459, 0.66, 0.3241, 0.6236, 0.8741, 0.4249, 0.8468, 0.4412, 0.8394, 0.4057, 0.8645, 0.3791, 0.3118, 0.5669, 0.3348, 0.5917, 0.3241, 0.6236, 0.3041, 0.5904, 0.9043, 0.4069, 0.8741, 0.4249, 0.8645, 0.3791, 0.8925, 0.3497, 0.2902, 0.5438, 0.3118, 0.5669, 0.3041, 0.5904, 0.2851, 0.5592, 0.9389, 0.3865, 0.9043, 0.4069, 0.8925, 0.3497, 0.9245, 0.3163, 0.2692, 0.5216, 0.2902, 0.5438, 0.2851, 0.5592, 0.2667, 0.5293, 0.9796, 0.3624, 0.9389, 0.3865, 0.9245, 0.3163, 0.9623, 0.2769, 0.7752, 0.4852, 0.7526, 0.4994, 0.7734, 0.4767, 0.2485, 0.4999, 0.2692, 0.5216, 0.2667, 0.5293, 0.4194, 0.6845, 0.4571, 0.726, 0.4306, 0.803, 0.3978, 0.7476, 0.798, 0.471, 0.7752, 0.4852, 0.7734, 0.4767, 0.7944, 0.4538, 0.3875, 0.6494, 0.4194, 0.6845, 0.3978, 0.7476, 0.3701, 0.7008, 0.9245, 0.3163, 0.8925, 0.3497, 0.8754, 0.2981, 0.9037, 0.2529, 0.2667, 0.5293, 0.2851, 0.5592, 0.2786, 0.5723, 0.2635, 0.5358, 0.9623, 0.2769, 0.9245, 0.3163, 0.9037, 0.2529, 0.937, 0.1995, 0.7734, 0.4767, 0.7526, 0.4994, 0.7708, 0.469, 0.2485, 0.4999, 0.2667, 0.5293, 0.2635, 0.5358, 0.3978, 0.7476, 0.4306, 0.803, 0.3973, 0.868, 0.3706, 0.8009, 0.7944, 0.4538, 0.7734, 0.4767, 0.7708, 0.469, 0.7892, 0.4384, 0.3701, 0.7008, 0.3978, 0.7476, 0.3706, 0.8009, 0.3481, 0.7443, 0.8162, 0.4303, 0.7944, 0.4538, 0.7892, 0.4384, 0.8083, 0.4069, 0.3459, 0.66, 0.3701, 0.7008, 0.3481, 0.7443, 0.3284, 0.6949, 0.8394, 0.4057, 0.8162, 0.4303, 0.8083, 0.4069, 0.8286, 0.3737, 0.3241, 0.6236, 0.3459, 0.66, 0.3284, 0.6949, 0.3106, 0.6508, 0.8645, 0.3791, 0.8394, 0.4057, 0.8286, 0.3737, 0.8508, 0.3378, 0.3041, 0.5904, 0.3241, 0.6236, 0.3106, 0.6508, 0.2941, 0.6103, 0.8925, 0.3497, 0.8645, 0.3791, 0.8508, 0.3378, 0.8754, 0.2981, 0.2851, 0.5592, 0.3041, 0.5904, 0.2941, 0.6103, 0.2786, 0.5723, 0.3284, 0.6949, 0.3481, 0.7443, 0.3222, 0.7782, 0.3077, 0.7222, 0.8286, 0.3737, 0.8083, 0.4069, 0.7982, 0.3869, 0.815, 0.3464, 0.3106, 0.6508, 0.3284, 0.6949, 0.3077, 0.7222, 0.2946, 0.672, 0.8508, 0.3378, 0.8286, 0.3737, 0.815, 0.3464, 0.8332, 0.3026, 0.2941, 0.6103, 0.3106, 0.6508, 0.2946, 0.672, 0.2825, 0.6259, 0.8754, 0.2981, 0.8508, 0.3378, 0.8332, 0.3026, 0.8536, 0.254, 0.2786, 0.5723, 0.2941, 0.6103, 0.2825, 0.6259, 0.2709, 0.5826, 0.9037, 0.2529, 0.8754, 0.2981, 0.8536, 0.254, 0.877, 0.1986, 0.2635, 0.5358, 0.2786, 0.5723, 0.2709, 0.5826, 0.2597, 0.541, 0.937, 0.1995, 0.9037, 0.2529, 0.877, 0.1986, 0.9045, 0.1332, 0.7708, 0.469, 0.7526, 0.4994, 0.7674, 0.4625, 0.2485, 0.4999, 0.2635, 0.5358, 0.2597, 0.541, 0.3706, 0.8009, 0.3973, 0.868, 0.3583, 0.9185, 0.3387, 0.8425, 0.7892, 0.4384, 0.7708, 0.469, 0.7674, 0.4625, 0.7825, 0.4253, 0.3481, 0.7443, 0.3706, 0.8009, 0.3387, 0.8425, 0.3222, 0.7782, 0.8083, 0.4069, 0.7892, 0.4384, 0.7825, 0.4253, 0.7982, 0.3869, 0.2597, 0.541, 0.2709, 0.5826, 0.2624, 0.5897, 0.2555, 0.5445, 0.9045, 0.1332, 0.877, 0.1986, 0.8454, 0.1557, 0.8662, 0.0806, 0.7674, 0.4625, 0.7526, 0.4994, 0.7636, 0.4574, 0.2485, 0.4999, 0.2597, 0.541, 0.2555, 0.5445, 0.3387, 0.8425, 0.3583, 0.9185, 0.3152, 0.9527, 0.3035, 0.8707, 0.7825, 0.4253, 0.7674, 0.4625, 0.7636, 0.4574, 0.7747, 0.415, 0.3222, 0.7782, 0.3387, 0.8425, 0.3035, 0.8707, 0.2936, 0.8014, 0.7982, 0.3869, 0.7825, 0.4253, 0.7747, 0.415, 0.7864, 0.3712, 0.3077, 0.7222, 0.3222, 0.7782, 0.2936, 0.8014, 0.2849, 0.7409, 0.815, 0.3464, 0.7982, 0.3869, 0.7864, 0.3712, 0.7989, 0.325, 0.2946, 0.672, 0.3077, 0.7222, 0.2849, 0.7409, 0.2769, 0.6866, 0.8332, 0.3026, 0.815, 0.3464, 0.7989, 0.325, 0.8126, 0.2749, 0.2825, 0.6259, 0.2946, 0.672, 0.2769, 0.6866, 0.2695, 0.6367, 0.8536, 0.254, 0.8332, 0.3026, 0.8126, 0.2749, 0.8279, 0.2192, 0.2709, 0.5826, 0.2825, 0.6259, 0.2695, 0.6367, 0.2624, 0.5897, 0.877, 0.1986, 0.8536, 0.254, 0.8279, 0.2192, 0.8454, 0.1557, 0.2769, 0.6866, 0.2849, 0.7409, 0.2607, 0.7503, 0.2582, 0.694, 0.8126, 0.2749, 0.7989, 0.325, 0.781, 0.3102, 0.7896, 0.2556, 0.2695, 0.6367, 0.2769, 0.6866, 0.2582, 0.694, 0.2558, 0.6422, 0.8279, 0.2192, 0.8126, 0.2749, 0.7896, 0.2556, 0.7992, 0.195, 0.2624, 0.5897, 0.2695, 0.6367, 0.2558, 0.6422, 0.2534, 0.5934, 0.8454, 0.1557, 0.8279, 0.2192, 0.7992, 0.195, 0.8103, 0.1257, 0.2555, 0.5445, 0.2624, 0.5897, 0.2534, 0.5934, 0.251, 0.5464, 0.8662, 0.0806, 0.8454, 0.1557, 0.8103, 0.1257, 0.8234, 0.04384, 0.7636, 0.4574, 0.7526, 0.4994, 0.7593, 0.4539, 0.2485, 0.4999, 0.2555, 0.5445, 0.251, 0.5464, 0.3035, 0.8707, 0.3152, 0.9527, 0.2698, 0.9694, 0.2663, 0.8846, 0.7747, 0.415, 0.7636, 0.4574, 0.7593, 0.4539, 0.7661, 0.408, 0.2936, 0.8014, 0.3035, 0.8707, 0.2663, 0.8846, 0.2633, 0.8129, 0.7864, 0.3712, 0.7747, 0.415, 0.7661, 0.408, 0.7733, 0.3605, 0.2849, 0.7409, 0.2936, 0.8014, 0.2633, 0.8129, 0.2607, 0.7503, 0.7989, 0.325, 0.7864, 0.3712, 0.7733, 0.3605, 0.781, 0.3102, 0.7593, 0.4539, 0.7526, 0.4994, 0.7547, 0.4522, 0.2485, 0.4999, 0.251, 0.5464, 0.2464, 0.5464, 0.2663, 0.8846, 0.2698, 0.9694, 0.2237, 0.9681, 0.2285, 0.8838, 0.7661, 0.408, 0.7593, 0.4539, 0.7547, 0.4522, 0.7569, 0.4045, 0.2633, 0.8129, 0.2663, 0.8846, 0.2285, 0.8838, 0.2326, 0.8124, 0.7733, 0.3605, 0.7661, 0.408, 0.7569, 0.4045, 0.7594, 0.355, 0.2607, 0.7503, 0.2633, 0.8129, 0.2326, 0.8124, 0.236, 0.75, 0.781, 0.3102, 0.7733, 0.3605, 0.7594, 0.355, 0.7621, 0.3026, 0.2582, 0.694, 0.2607, 0.7503, 0.236, 0.75, 0.2391, 0.694, 0.7896, 0.2556, 0.781, 0.3102, 0.7621, 0.3026, 0.7651, 0.2457, 0.2558, 0.6422, 0.2582, 0.694, 0.2391, 0.694, 0.2418, 0.6423, 0.7992, 0.195, 0.7896, 0.2556, 0.7651, 0.2457, 0.7687, 0.1824, 0.2534, 0.5934, 0.2558, 0.6422, 0.2418, 0.6423, 0.2442, 0.5935, 0.8103, 0.1257, 0.7992, 0.195, 0.7687, 0.1824, 0.7728, 0.11, 0.251, 0.5464, 0.2534, 0.5934, 0.2442, 0.5935, 0.2464, 0.5464, 0.8234, 0.04384, 0.8103, 0.1257, 0.7728, 0.11, 0.7777, 0.0244, 0.7651, 0.2457, 0.7621, 0.3026, 0.7427, 0.3025, 0.7402, 0.2455, 0.2418, 0.6423, 0.2391, 0.694, 0.2203, 0.6865, 0.228, 0.6368, 0.7687, 0.1824, 0.7651, 0.2457, 0.7402, 0.2455, 0.7375, 0.1819, 0.2442, 0.5935, 0.2418, 0.6423, 0.228, 0.6368, 0.2351, 0.59, 0.7728, 0.11, 0.7687, 0.1824, 0.7375, 0.1819, 0.7345, 0.1091, 0.2464, 0.5464, 0.2442, 0.5935, 0.2351, 0.59, 0.2419, 0.5447, 0.7777, 0.0244, 0.7728, 0.11, 0.7345, 0.1091, 0.7309, 0.02312, 0.7547, 0.4522, 0.7526, 0.4994, 0.75, 0.4523, 0.2485, 0.4999, 0.2464, 0.5464, 0.2419, 0.5447, 0.2285, 0.8838, 0.2237, 0.9681, 0.1787, 0.949, 0.1916, 0.8683, 0.7569, 0.4045, 0.7547, 0.4522, 0.75, 0.4523, 0.7476, 0.4046, 0.2326, 0.8124, 0.2285, 0.8838, 0.1916, 0.8683, 0.2025, 0.8, 0.7594, 0.355, 0.7569, 0.4045, 0.7476, 0.4046, 0.7451, 0.3551, 0.236, 0.75, 0.2326, 0.8124, 0.2025, 0.8, 0.2119, 0.7403, 0.7621, 0.3026, 0.7594, 0.355, 0.7451, 0.3551, 0.7427, 0.3025, 0.2391, 0.694, 0.236, 0.75, 0.2119, 0.7403, 0.2203, 0.6865, 0.1916, 0.8683, 0.1787, 0.949, 0.1365, 0.9129, 0.1569, 0.8389, 0.7476, 0.4046, 0.75, 0.4523, 0.7455, 0.4542, 0.7384, 0.4083, 0.2025, 0.8, 0.1916, 0.8683, 0.1569, 0.8389, 0.1742, 0.7762, 0.7451, 0.3551, 0.7476, 0.4046, 0.7384, 0.4083, 0.7312, 0.3607, 0.2119, 0.7403, 0.2025, 0.8, 0.1742, 0.7762, 0.1892, 0.7213, 0.7427, 0.3025, 0.7451, 0.3551, 0.7312, 0.3607, 0.7237, 0.3101, 0.2203, 0.6865, 0.2119, 0.7403, 0.1892, 0.7213, 0.2027, 0.6719, 0.7402, 0.2455, 0.7427, 0.3025, 0.7237, 0.3101, 0.7156, 0.255, 0.228, 0.6368, 0.2203, 0.6865, 0.2027, 0.6719, 0.2151, 0.6262, 0.7375, 0.1819, 0.7402, 0.2455, 0.7156, 0.255, 0.7067, 0.1936, 0.2351, 0.59, 0.228, 0.6368, 0.2151, 0.6262, 0.2266, 0.583, 0.7345, 0.1091, 0.7375, 0.1819, 0.7067, 0.1936, 0.6967, 0.1233, 0.2419, 0.5447, 0.2351, 0.59, 0.2266, 0.583, 0.2377, 0.5412, 0.7309, 0.02312, 0.7345, 0.1091, 0.6967, 0.1233, 0.6848, 0.04013, 0.75, 0.4523, 0.7526, 0.4994, 0.7455, 0.4542, 0.2485, 0.4999, 0.2419, 0.5447, 0.2377, 0.5412, 0.2151, 0.6262, 0.2027, 0.6719, 0.1869, 0.6507, 0.2034, 0.6107, 0.7067, 0.1936, 0.7156, 0.255, 0.6924, 0.274, 0.6777, 0.2171, 0.2266, 0.583, 0.2151, 0.6262, 0.2034, 0.6107, 0.219, 0.5729, 0.6967, 0.1233, 0.7067, 0.1936, 0.6777, 0.2171, 0.661, 0.1519, 0.2377, 0.5412, 0.2266, 0.583, 0.219, 0.5729, 0.2339, 0.5362, 0.6848, 0.04013, 0.6967, 0.1233, 0.661, 0.1519, 0.6411, 0.07485, 0.7455, 0.4542, 0.7526, 0.4994, 0.7412, 0.4578, 0.2485, 0.4999, 0.2377, 0.5412, 0.2339, 0.5362, 0.1569, 0.8389, 0.1365, 0.9129, 0.09874, 0.8613, 0.1258, 0.7967, 0.7384, 0.4083, 0.7455, 0.4542, 0.7412, 0.4578, 0.7298, 0.4156, 0.1742, 0.7762, 0.1569, 0.8389, 0.1258, 0.7967, 0.1488, 0.7419, 0.7312, 0.3607, 0.7384, 0.4083, 0.7298, 0.4156, 0.718, 0.3716, 0.1892, 0.7213, 0.1742, 0.7762, 0.1488, 0.7419, 0.1688, 0.694, 0.7237, 0.3101, 0.7312, 0.3607, 0.718, 0.3716, 0.7057, 0.3249, 0.2027, 0.6719, 0.1892, 0.7213, 0.1688, 0.694, 0.1869, 0.6507, 0.7156, 0.255, 0.7237, 0.3101, 0.7057, 0.3249, 0.6924, 0.274, 0.7298, 0.4156, 0.7412, 0.4578, 0.7374, 0.463, 0.722, 0.4261, 0.1488, 0.7419, 0.1258, 0.7967, 0.09945, 0.7433, 0.1273, 0.6984, 0.718, 0.3716, 0.7298, 0.4156, 0.722, 0.4261, 0.7062, 0.3875, 0.1688, 0.694, 0.1488, 0.7419, 0.1273, 0.6984, 0.1513, 0.6593, 0.7057, 0.3249, 0.718, 0.3716, 0.7062, 0.3875, 0.6895, 0.3465, 0.1869, 0.6507, 0.1688, 0.694, 0.1513, 0.6593, 0.1734, 0.6237, 0.6924, 0.274, 0.7057, 0.3249, 0.6895, 0.3465, 0.6715, 0.3016, 0.2034, 0.6107, 0.1869, 0.6507, 0.1734, 0.6237, 0.1935, 0.591, 0.6777, 0.2171, 0.6924, 0.274, 0.6715, 0.3016, 0.6515, 0.2515, 0.219, 0.5729, 0.2034, 0.6107, 0.1935, 0.591, 0.2124, 0.5599, 0.661, 0.1519, 0.6777, 0.2171, 0.6515, 0.2515, 0.6286, 0.194, 0.2339, 0.5362, 0.219, 0.5729, 0.2124, 0.5599, 0.2306, 0.5298, 0.6411, 0.07485, 0.661, 0.1519, 0.6286, 0.194, 0.6016, 0.126, 0.7412, 0.4578, 0.7526, 0.4994, 0.7374, 0.463, 0.2485, 0.4999, 0.2339, 0.5362, 0.2306, 0.5298, 0.1258, 0.7967, 0.09874, 0.8613, 0.06664, 0.7963, 0.09945, 0.7433, 0.6515, 0.2515, 0.6715, 0.3016, 0.6536, 0.337, 0.6291, 0.2957, 0.2124, 0.5599, 0.1935, 0.591, 0.1857, 0.5677, 0.2073, 0.5447, 0.6286, 0.194, 0.6515, 0.2515, 0.6291, 0.2957, 0.601, 0.2481, 0.2306, 0.5298, 0.2124, 0.5599, 0.2073, 0.5447, 0.228, 0.5222, 0.6016, 0.126, 0.6286, 0.194, 0.601, 0.2481, 0.5678, 0.1918, 0.7374, 0.463, 0.7526, 0.4994, 0.7341, 0.4697, 0.2485, 0.4999, 0.2306, 0.5298, 0.228, 0.5222, 0.09945, 0.7433, 0.06664, 0.7963, 0.04137, 0.7201, 0.07868, 0.6808, 0.722, 0.4261, 0.7374, 0.463, 0.7341, 0.4697, 0.7154, 0.4394, 0.1273, 0.6984, 0.09945, 0.7433, 0.07868, 0.6808, 0.1103, 0.6476, 0.7062, 0.3875, 0.722, 0.4261, 0.7154, 0.4394, 0.6962, 0.4078, 0.1513, 0.6593, 0.1273, 0.6984, 0.1103, 0.6476, 0.1379, 0.6181, 0.6895, 0.3465, 0.7062, 0.3875, 0.6962, 0.4078, 0.6757, 0.374, 0.1734, 0.6237, 0.1513, 0.6593, 0.1379, 0.6181, 0.1628, 0.592, 0.6715, 0.3016, 0.6895, 0.3465, 0.6757, 0.374, 0.6536, 0.337, 0.1935, 0.591, 0.1734, 0.6237, 0.1628, 0.592, 0.1857, 0.5677, 0.1103, 0.6476, 0.07868, 0.6808, 0.06434, 0.6113, 0.09855, 0.591, 0.6962, 0.4078, 0.7154, 0.4394, 0.7103, 0.4551, 0.6883, 0.4316, 0.1379, 0.6181, 0.1103, 0.6476, 0.09855, 0.591, 0.1287, 0.5727, 0.6757, 0.374, 0.6962, 0.4078, 0.6883, 0.4316, 0.6649, 0.4064, 0.1628, 0.592, 0.1379, 0.6181, 0.1287, 0.5727, 0.1555, 0.5568, 0.6536, 0.337, 0.6757, 0.374, 0.6649, 0.4064, 0.6396, 0.3788, 0.1857, 0.5677, 0.1628, 0.592, 0.1555, 0.5568, 0.1803, 0.5419, 0.6291, 0.2957, 0.6536, 0.337, 0.6396, 0.3788, 0.6114, 0.3478, 0.2073, 0.5447, 0.1857, 0.5677, 0.1803, 0.5419, 0.2037, 0.5277, 0.601, 0.2481, 0.6291, 0.2957, 0.6114, 0.3478, 0.5791, 0.3121, 0.228, 0.5222, 0.2073, 0.5447, 0.2037, 0.5277, 0.2263, 0.5138, 0.5678, 0.1918, 0.601, 0.2481, 0.5791, 0.3121, 0.541, 0.2698, 0.7341, 0.4697, 0.7526, 0.4994, 0.7316, 0.4775, 0.2485, 0.4999, 0.228, 0.5222, 0.2263, 0.5138, 0.07868, 0.6808, 0.04137, 0.7201, 0.02393, 0.6354, 0.06434, 0.6113, 0.7154, 0.4394, 0.7341, 0.4697, 0.7316, 0.4775, 0.7103, 0.4551, 0.2037, 0.5277, 0.1803, 0.5419, 0.1775, 0.5145, 0.2018, 0.5097, 0.5791, 0.3121, 0.6114, 0.3478, 0.5991, 0.406, 0.5639, 0.3836, 0.2263, 0.5138, 0.2037, 0.5277, 0.2018, 0.5097, 0.2253, 0.5048, 0.541, 0.2698, 0.5791, 0.3121, 0.5639, 0.3836, 0.5222, 0.357, 0.7316, 0.4775, 0.7526, 0.4994, 0.7298, 0.4861, 0.2485, 0.4999, 0.2263, 0.5138, 0.2253, 0.5048, 0.06434, 0.6113, 0.02393, 0.6354, 0.01506, 0.5455, 0.05705, 0.5375, 0.7103, 0.4551, 0.7316, 0.4775, 0.7298, 0.4861, 0.7068, 0.4724, 0.09855, 0.591, 0.06434, 0.6113, 0.05705, 0.5375, 0.09263, 0.5309, 0.6883, 0.4316, 0.7103, 0.4551, 0.7068, 0.4724, 0.6829, 0.458, 0.1287, 0.5727, 0.09855, 0.591, 0.09263, 0.5309, 0.1237, 0.5248, 0.6649, 0.4064, 0.6883, 0.4316, 0.6829, 0.458, 0.6575, 0.4425, 0.1555, 0.5568, 0.1287, 0.5727, 0.1237, 0.5248, 0.1517, 0.5195, 0.6396, 0.3788, 0.6649, 0.4064, 0.6575, 0.4425, 0.6299, 0.4253, 0.1803, 0.5419, 0.1555, 0.5568, 0.1517, 0.5195, 0.1775, 0.5145, 0.6114, 0.3478, 0.6396, 0.3788, 0.6299, 0.4253, 0.5991, 0.406, 0.1237, 0.5248, 0.09263, 0.5309, 0.09265, 0.4698, 0.1235, 0.4757, 0.6575, 0.4425, 0.6829, 0.458, 0.6801, 0.4861, 0.6537, 0.4808, 0.1517, 0.5195, 0.1237, 0.5248, 0.1235, 0.4757, 0.1516, 0.4814, 0.6299, 0.4253, 0.6575, 0.4425, 0.6537, 0.4808, 0.625, 0.4748, 0.1775, 0.5145, 0.1517, 0.5195, 0.1516, 0.4814, 0.1774, 0.4866, 0.5991, 0.406, 0.6299, 0.4253, 0.625, 0.4748, 0.5929, 0.468, 0.2018, 0.5097, 0.1775, 0.5145, 0.1774, 0.4866, 0.2018, 0.4913, 0.5639, 0.3836, 0.5991, 0.406, 0.5929, 0.468, 0.556, 0.4599, 0.2253, 0.5048, 0.2018, 0.5097, 0.2018, 0.4913, 0.2253, 0.4957, 0.5222, 0.357, 0.5639, 0.3836, 0.556, 0.4599, 0.5123, 0.4502, 0.7298, 0.4861, 0.7526, 0.4994, 0.729, 0.4952, 0.2485, 0.4999, 0.2253, 0.5048, 0.2253, 0.4957, 0.05705, 0.5375, 0.01506, 0.5455, 0.01506, 0.4541, 0.05703, 0.4625, 0.7068, 0.4724, 0.7298, 0.4861, 0.729, 0.4952, 0.705, 0.4909, 0.09263, 0.5309, 0.05705, 0.5375, 0.05703, 0.4625, 0.09265, 0.4698, 0.6829, 0.458, 0.7068, 0.4724, 0.705, 0.4909, 0.6801, 0.4861, 0.2253, 0.4957, 0.2018, 0.4913, 0.2035, 0.4732, 0.2262, 0.4867, 0.5123, 0.4502, 0.556, 0.4599, 0.5557, 0.538, 0.5118, 0.5458, 0.729, 0.4952, 0.7526, 0.4994, 0.729, 0.5046, 0.2485, 0.4999, 0.2253, 0.4957, 0.2262, 0.4867, 0.05703, 0.4625, 0.01506, 0.4541, 0.02387, 0.3643, 0.06425, 0.3888, 0.705, 0.4909, 0.729, 0.4952, 0.729, 0.5046, 0.7051, 0.5096, 0.09265, 0.4698, 0.05703, 0.4625, 0.06425, 0.3888, 0.09844, 0.4098, 0.6801, 0.4861, 0.705, 0.4909, 0.7051, 0.5096, 0.6802, 0.5147, 0.1235, 0.4757, 0.09265, 0.4698, 0.09844, 0.4098, 0.1284, 0.4274, 0.6537, 0.4808, 0.6801, 0.4861, 0.6802, 0.5147, 0.6538, 0.5199, 0.1516, 0.4814, 0.1235, 0.4757, 0.1284, 0.4274, 0.1553, 0.444, 0.625, 0.4748, 0.6537, 0.4808, 0.6538, 0.5199, 0.625, 0.5254, 0.1774, 0.4866, 0.1516, 0.4814, 0.1553, 0.444, 0.1801, 0.4591, 0.5929, 0.468, 0.625, 0.4748, 0.625, 0.5254, 0.5928, 0.5313, 0.2018, 0.4913, 0.1774, 0.4866, 0.1801, 0.4591, 0.2035, 0.4732, 0.556, 0.4599, 0.5929, 0.468, 0.5928, 0.5313, 0.5557, 0.538, 0.6538, 0.5199, 0.6802, 0.5147, 0.6831, 0.5427, 0.6577, 0.5582, 0.1553, 0.444, 0.1284, 0.4274, 0.1378, 0.3821, 0.1625, 0.4088, 0.625, 0.5254, 0.6538, 0.5199, 0.6577, 0.5582, 0.63, 0.5749, 0.1801, 0.4591, 0.1553, 0.444, 0.1625, 0.4088, 0.1854, 0.4332, 0.5928, 0.5313, 0.625, 0.5254, 0.63, 0.5749, 0.5991, 0.5935, 0.2035, 0.4732, 0.1801, 0.4591, 0.1854, 0.4332, 0.207, 0.4562, 0.5557, 0.538, 0.5928, 0.5313, 0.5991, 0.5935, 0.5633, 0.615, 0.2262, 0.4867, 0.2035, 0.4732, 0.207, 0.4562, 0.2279, 0.4782, 0.5118, 0.5458, 0.5557, 0.538, 0.5633, 0.615, 0.5209, 0.6403, 0.729, 0.5046, 0.7526, 0.4994, 0.73, 0.5137, 0.2485, 0.4999, 0.2262, 0.4867, 0.2279, 0.4782, 0.06425, 0.3888, 0.02387, 0.3643, 0.0412, 0.2795, 0.07849, 0.3192, 0.7051, 0.5096, 0.729, 0.5046, 0.73, 0.5137, 0.707, 0.528, 0.09844, 0.4098, 0.06425, 0.3888, 0.07849, 0.3192, 0.11, 0.3531, 0.6802, 0.5147, 0.7051, 0.5096, 0.707, 0.528, 0.6831, 0.5427, 0.1284, 0.4274, 0.09844, 0.4098, 0.11, 0.3531, 0.1378, 0.3821, 0.5209, 0.6403, 0.5633, 0.615, 0.5783, 0.6877, 0.5394, 0.7297, 0.73, 0.5137, 0.7526, 0.4994, 0.7318, 0.5222, 0.2485, 0.4999, 0.2279, 0.4782, 0.2304, 0.4706, 0.07849, 0.3192, 0.0412, 0.2795, 0.06649, 0.2029, 0.09924, 0.2564, 0.707, 0.528, 0.73, 0.5137, 0.7318, 0.5222, 0.7107, 0.5453, 0.11, 0.3531, 0.07849, 0.3192, 0.09924, 0.2564, 0.1269, 0.3018, 0.6831, 0.5427, 0.707, 0.528, 0.7107, 0.5453, 0.6887, 0.5691, 0.1378, 0.3821, 0.11, 0.3531, 0.1269, 0.3018, 0.1514, 0.3414, 0.6577, 0.5582, 0.6831, 0.5427, 0.6887, 0.5691, 0.6653, 0.5942, 0.1625, 0.4088, 0.1378, 0.3821, 0.1514, 0.3414, 0.173, 0.377, 0.63, 0.5749, 0.6577, 0.5582, 0.6653, 0.5942, 0.6399, 0.6214, 0.1854, 0.4332, 0.1625, 0.4088, 0.173, 0.377, 0.1931, 0.4099, 0.5991, 0.5935, 0.63, 0.5749, 0.6399, 0.6214, 0.6116, 0.6516, 0.207, 0.4562, 0.1854, 0.4332, 0.1931, 0.4099, 0.212, 0.4408, 0.5633, 0.615, 0.5991, 0.5935, 0.6116, 0.6516, 0.5783, 0.6877, 0.2279, 0.4782, 0.207, 0.4562, 0.212, 0.4408, 0.2304, 0.4706, 0.173, 0.377, 0.1514, 0.3414, 0.1684, 0.306, 0.1864, 0.3498, 0.6399, 0.6214, 0.6653, 0.5942, 0.6763, 0.6265, 0.654, 0.6632, 0.1931, 0.4099, 0.173, 0.377, 0.1864, 0.3498, 0.2029, 0.3899, 0.6116, 0.6516, 0.6399, 0.6214, 0.654, 0.6632, 0.6291, 0.7042, 0.212, 0.4408, 0.1931, 0.4099, 0.2029, 0.3899, 0.2185, 0.4277, 0.5783, 0.6877, 0.6116, 0.6516, 0.6291, 0.7042, 0.6006, 0.7525, 0.2304, 0.4706, 0.212, 0.4408, 0.2185, 0.4277, 0.2336, 0.464, 0.5394, 0.7297, 0.5783, 0.6877, 0.6006, 0.7525, 0.5667, 0.8094, 0.7318, 0.5222, 0.7526, 0.4994, 0.7344, 0.5299, 0.2485, 0.4999, 0.2304, 0.4706, 0.2336, 0.464, 0.09924, 0.2564, 0.06649, 0.2029, 0.09875, 0.1376, 0.1257, 0.2028, 0.7107, 0.5453, 0.7318, 0.5222, 0.7344, 0.5299, 0.716, 0.5607, 0.1269, 0.3018, 0.09924, 0.2564, 0.1257, 0.2028, 0.1485, 0.2583, 0.6887, 0.5691, 0.7107, 0.5453, 0.716, 0.5607, 0.6968, 0.5927, 0.1514, 0.3414, 0.1269, 0.3018, 0.1485, 0.2583, 0.1684, 0.306, 0.6653, 0.5942, 0.6887, 0.5691, 0.6968, 0.5927, 0.6763, 0.6265, 0.7344, 0.5299, 0.7526, 0.4994, 0.7377, 0.5364, 0.2485, 0.4999, 0.2336, 0.464, 0.2374, 0.4589, 0.1257, 0.2028, 0.09875, 0.1376, 0.1367, 0.086, 0.1569, 0.1605, 0.716, 0.5607, 0.7344, 0.5299, 0.7377, 0.5364, 0.7227, 0.5739, 0.1485, 0.2583, 0.1257, 0.2028, 0.1569, 0.1605, 0.1738, 0.2237, 0.6968, 0.5927, 0.716, 0.5607, 0.7227, 0.5739, 0.707, 0.6127, 0.1684, 0.306, 0.1485, 0.2583, 0.1738, 0.2237, 0.1889, 0.2786, 0.6763, 0.6265, 0.6968, 0.5927, 0.707, 0.6127, 0.6903, 0.6538, 0.1864, 0.3498, 0.1684, 0.306, 0.1889, 0.2786, 0.2022, 0.3284, 0.654, 0.6632, 0.6763, 0.6265, 0.6903, 0.6538, 0.672, 0.6986, 0.2029, 0.3899, 0.1864, 0.3498, 0.2022, 0.3284, 0.2145, 0.3742, 0.6291, 0.7042, 0.654, 0.6632, 0.672, 0.6986, 0.6517, 0.7486, 0.2185, 0.4277, 0.2029, 0.3899, 0.2145, 0.3742, 0.2261, 0.4173, 0.6006, 0.7525, 0.6291, 0.7042, 0.6517, 0.7486, 0.6287, 0.8069, 0.2336, 0.464, 0.2185, 0.4277, 0.2261, 0.4173, 0.2374, 0.4589, 0.5667, 0.8094, 0.6006, 0.7525, 0.6287, 0.8069, 0.6014, 0.8758, 0.672, 0.6986, 0.6903, 0.6538, 0.7066, 0.6751, 0.6932, 0.7261, 0.2145, 0.3742, 0.2022, 0.3284, 0.2198, 0.3136, 0.2274, 0.3633, 0.6517, 0.7486, 0.672, 0.6986, 0.6932, 0.7261, 0.6781, 0.783, 0.2261, 0.4173, 0.2145, 0.3742, 0.2274, 0.3633, 0.2346, 0.4101, 0.6287, 0.8069, 0.6517, 0.7486, 0.6781, 0.783, 0.6615, 0.8489, 0.2374, 0.4589, 0.2261, 0.4173, 0.2346, 0.4101, 0.2416, 0.4553, 0.6014, 0.8758, 0.6287, 0.8069, 0.6615, 0.8489, 0.6416, 0.9268, 0.7377, 0.5364, 0.7526, 0.4994, 0.7416, 0.5415, 0.2485, 0.4999, 0.2374, 0.4589, 0.2416, 0.4553, 0.1569, 0.1605, 0.1367, 0.086, 0.179, 0.05, 0.1916, 0.131, 0.7227, 0.5739, 0.7377, 0.5364, 0.7416, 0.5415, 0.7305, 0.5841, 0.1738, 0.2237, 0.1569, 0.1605, 0.1916, 0.131, 0.2021, 0.1997, 0.707, 0.6127, 0.7227, 0.5739, 0.7305, 0.5841, 0.7189, 0.6283, 0.1889, 0.2786, 0.1738, 0.2237, 0.2021, 0.1997, 0.2116, 0.2595, 0.6903, 0.6538, 0.707, 0.6127, 0.7189, 0.6283, 0.7066, 0.6751, 0.2022, 0.3284, 0.1889, 0.2786, 0.2116, 0.2595, 0.2198, 0.3136, 0.1916, 0.131, 0.179, 0.05, 0.2241, 0.03104, 0.2286, 0.1156, 0.7305, 0.5841, 0.7416, 0.5415, 0.746, 0.5449, 0.7392, 0.591, 0.2021, 0.1997, 0.1916, 0.131, 0.2286, 0.1156, 0.2322, 0.1872, 0.7189, 0.6283, 0.7305, 0.5841, 0.7392, 0.591, 0.7322, 0.6388, 0.2116, 0.2595, 0.2021, 0.1997, 0.2322, 0.1872, 0.2358, 0.2496, 0.7066, 0.6751, 0.7189, 0.6283, 0.7322, 0.6388, 0.7247, 0.6896, 0.2198, 0.3136, 0.2116, 0.2595, 0.2358, 0.2496, 0.2385, 0.3059, 0.6932, 0.7261, 0.7066, 0.6751, 0.7247, 0.6896, 0.7165, 0.7448, 0.2274, 0.3633, 0.2198, 0.3136, 0.2385, 0.3059, 0.2411, 0.3576, 0.6781, 0.783, 0.6932, 0.7261, 0.7165, 0.7448, 0.7074, 0.8063, 0.2346, 0.4101, 0.2274, 0.3633, 0.2411, 0.3576, 0.2436, 0.4064, 0.6615, 0.8489, 0.6781, 0.783, 0.7074, 0.8063, 0.6976, 0.8771, 0.2416, 0.4553, 0.2346, 0.4101, 0.2436, 0.4064, 0.2461, 0.4534, 0.6416, 0.9268, 0.6615, 0.8489, 0.6976, 0.8771, 0.6858, 0.9608, 0.7416, 0.5415, 0.7526, 0.4994, 0.746, 0.5449, 0.2485, 0.4999, 0.2416, 0.4553, 0.2461, 0.4534, 0.2411, 0.3576, 0.2385, 0.3059, 0.2576, 0.3056, 0.2551, 0.3574, 0.7074, 0.8063, 0.7165, 0.7448, 0.7412, 0.7539, 0.7383, 0.8176, 0.2436, 0.4064, 0.2411, 0.3576, 0.2551, 0.3574, 0.2528, 0.4062, 0.6976, 0.8771, 0.7074, 0.8063, 0.7383, 0.8176, 0.7356, 0.8906, 0.2461, 0.4534, 0.2436, 0.4064, 0.2528, 0.4062, 0.2506, 0.4533, 0.6858, 0.9608, 0.6976, 0.8771, 0.7356, 0.8906, 0.7322, 0.9768, 0.746, 0.5449, 0.7526, 0.4994, 0.7505, 0.5466, 0.2485, 0.4999, 0.2461, 0.4534, 0.2506, 0.4533, 0.2286, 0.1156, 0.2241, 0.03104, 0.2703, 0.02996, 0.2665, 0.1148, 0.7392, 0.591, 0.746, 0.5449, 0.7505, 0.5466, 0.7484, 0.5944, 0.2322, 0.1872, 0.2286, 0.1156, 0.2665, 0.1148, 0.263, 0.1866, 0.7322, 0.6388, 0.7392, 0.591, 0.7484, 0.5944, 0.7462, 0.644, 0.2358, 0.2496, 0.2322, 0.1872, 0.263, 0.1866, 0.2604, 0.2493, 0.7247, 0.6896, 0.7322, 0.6388, 0.7462, 0.644, 0.7438, 0.6967, 0.2385, 0.3059, 0.2358, 0.2496, 0.2604, 0.2493, 0.2576, 0.3056, 0.7165, 0.7448, 0.7247, 0.6896, 0.7438, 0.6967, 0.7412, 0.7539, 0.263, 0.1866, 0.2665, 0.1148, 0.3037, 0.1288, 0.2934, 0.198, 0.7462, 0.644, 0.7484, 0.5944, 0.7578, 0.5942, 0.7604, 0.6437, 0.2604, 0.2493, 0.263, 0.1866, 0.2934, 0.198, 0.2847, 0.2586, 0.7438, 0.6967, 0.7462, 0.644, 0.7604, 0.6437, 0.7632, 0.6962, 0.2576, 0.3056, 0.2604, 0.2493, 0.2847, 0.2586, 0.2764, 0.3128, 0.7412, 0.7539, 0.7438, 0.6967, 0.7632, 0.6962, 0.7662, 0.7532, 0.2551, 0.3574, 0.2576, 0.3056, 0.2764, 0.3128, 0.2689, 0.3627, 0.7383, 0.8176, 0.7412, 0.7539, 0.7662, 0.7532, 0.7696, 0.8167, 0.2528, 0.4062, 0.2551, 0.3574, 0.2689, 0.3627, 0.2619, 0.4097, 0.7356, 0.8906, 0.7383, 0.8176, 0.7696, 0.8167, 0.774, 0.889, 0.2506, 0.4533, 0.2528, 0.4062, 0.2619, 0.4097, 0.2551, 0.4551, 0.7322, 0.9768, 0.7356, 0.8906, 0.774, 0.889, 0.779, 0.9745, 0.7505, 0.5466, 0.7526, 0.4994, 0.7552, 0.5465, 0.2485, 0.4999, 0.2506, 0.4533, 0.2551, 0.4551, 0.2665, 0.1148, 0.2703, 0.02996, 0.3158, 0.04691, 0.3037, 0.1288, 0.7484, 0.5944, 0.7505, 0.5466, 0.7552, 0.5465, 0.7578, 0.5942, 0.2619, 0.4097, 0.2689, 0.3627, 0.2819, 0.3732, 0.2704, 0.4166, 0.774, 0.889, 0.7696, 0.8167, 0.8001, 0.8037, 0.8113, 0.8726, 0.2551, 0.4551, 0.2619, 0.4097, 0.2704, 0.4166, 0.2594, 0.4585, 0.779, 0.9745, 0.774, 0.889, 0.8113, 0.8726, 0.8244, 0.9542, 0.7552, 0.5465, 0.7526, 0.4994, 0.7597, 0.5446, 0.2485, 0.4999, 0.2551, 0.4551, 0.2594, 0.4585, 0.3037, 0.1288, 0.3158, 0.04691, 0.3589, 0.08138, 0.339, 0.1572, 0.7578, 0.5942, 0.7552, 0.5465, 0.7597, 0.5446, 0.7669, 0.5903, 0.2934, 0.198, 0.3037, 0.1288, 0.339, 0.1572, 0.322, 0.2211, 0.7604, 0.6437, 0.7578, 0.5942, 0.7669, 0.5903, 0.7743, 0.6377, 0.2847, 0.2586, 0.2934, 0.198, 0.322, 0.2211, 0.3076, 0.2773, 0.7632, 0.6962, 0.7604, 0.6437, 0.7743, 0.6377, 0.7822, 0.6881, 0.2764, 0.3128, 0.2847, 0.2586, 0.3076, 0.2773, 0.2942, 0.3272, 0.7662, 0.7532, 0.7632, 0.6962, 0.7822, 0.6881, 0.7907, 0.7428, 0.2689, 0.3627, 0.2764, 0.3128, 0.2942, 0.3272, 0.2819, 0.3732, 0.7696, 0.8167, 0.7662, 0.7532, 0.7907, 0.7428, 0.8001, 0.8037, 0.7743, 0.6377, 0.7669, 0.5903, 0.7755, 0.583, 0.7874, 0.6265, 0.3076, 0.2773, 0.322, 0.2211, 0.348, 0.2551, 0.3282, 0.3045, 0.7822, 0.6881, 0.7743, 0.6377, 0.7874, 0.6265, 0.7999, 0.6728, 0.2942, 0.3272, 0.3076, 0.2773, 0.3282, 0.3045, 0.3102, 0.3483, 0.7907, 0.7428, 0.7822, 0.6881, 0.7999, 0.6728, 0.8136, 0.7231, 0.2819, 0.3732, 0.2942, 0.3272, 0.3102, 0.3483, 0.2937, 0.3887, 0.8001, 0.8037, 0.7907, 0.7428, 0.8136, 0.7231, 0.8289, 0.7793, 0.2704, 0.4166, 0.2819, 0.3732, 0.2937, 0.3887, 0.2781, 0.4267, 0.8113, 0.8726, 0.8001, 0.8037, 0.8289, 0.7793, 0.8462, 0.842, 0.2594, 0.4585, 0.2704, 0.4166, 0.2781, 0.4267, 0.2632, 0.4635, 0.8244, 0.9542, 0.8113, 0.8726, 0.8462, 0.842, 0.8669, 0.9172, 0.7597, 0.5446, 0.7526, 0.4994, 0.764, 0.5409, 0.2485, 0.4999, 0.2594, 0.4585, 0.2632, 0.4635, 0.339, 0.1572, 0.3589, 0.08138, 0.3979, 0.1322, 0.3709, 0.1989, 0.7669, 0.5903, 0.7597, 0.5446, 0.764, 0.5409, 0.7755, 0.583, 0.322, 0.2211, 0.339, 0.1572, 0.3709, 0.1989, 0.348, 0.2551, 0.8462, 0.842, 0.8289, 0.7793, 0.8544, 0.7436, 0.8777, 0.7992, 0.2632, 0.4635, 0.2781, 0.4267, 0.2847, 0.4397, 0.2665, 0.4699, 0.8669, 0.9172, 0.8462, 0.842, 0.8777, 0.7992, 0.9051, 0.8648, 0.764, 0.5409, 0.7526, 0.4994, 0.7678, 0.5357, 0.2485, 0.4999, 0.2632, 0.4635, 0.2665, 0.4699, 0.3709, 0.1989, 0.3979, 0.1322, 0.4313, 0.1975, 0.3981, 0.2524, 0.7755, 0.583, 0.764, 0.5409, 0.7678, 0.5357, 0.7832, 0.5724, 0.348, 0.2551, 0.3709, 0.1989, 0.3981, 0.2524, 0.3701, 0.2986, 0.7874, 0.6265, 0.7755, 0.583, 0.7832, 0.5724, 0.7991, 0.6105, 0.3282, 0.3045, 0.348, 0.2551, 0.3701, 0.2986, 0.3458, 0.3394, 0.7999, 0.6728, 0.7874, 0.6265, 0.7991, 0.6105, 0.8159, 0.6509, 0.3102, 0.3483, 0.3282, 0.3045, 0.3458, 0.3394, 0.3238, 0.3753, 0.8136, 0.7231, 0.7999, 0.6728, 0.8159, 0.6509, 0.8341, 0.6948, 0.2937, 0.3887, 0.3102, 0.3483, 0.3238, 0.3753, 0.3037, 0.4084, 0.8289, 0.7793, 0.8136, 0.7231, 0.8341, 0.6948, 0.8544, 0.7436, 0.2781, 0.4267, 0.2937, 0.3887, 0.3037, 0.4084, 0.2847, 0.4397, 0.3458, 0.3394, 0.3701, 0.2986, 0.3875, 0.35, 0.3597, 0.3806, 0.8159, 0.6509, 0.7991, 0.6105, 0.8089, 0.5902, 0.8293, 0.6233, 0.3238, 0.3753, 0.3458, 0.3394, 0.3597, 0.3806, 0.3346, 0.4072, 0.8341, 0.6948, 0.8159, 0.6509, 0.8293, 0.6233, 0.8514, 0.6591, 0.3037, 0.4084, 0.3238, 0.3753, 0.3346, 0.4072, 0.3115, 0.4317, 0.8544, 0.7436, 0.8341, 0.6948, 0.8514, 0.6591, 0.8759, 0.6989, 0.2847, 0.4397, 0.3037, 0.4084, 0.3115, 0.4317, 0.2899, 0.455, 0.8777, 0.7992, 0.8544, 0.7436, 0.8759, 0.6989, 0.9045, 0.7447, 0.2665, 0.4699, 0.2847, 0.4397, 0.2899, 0.455, 0.2691, 0.4775, 0.9051, 0.8648, 0.8777, 0.7992, 0.9045, 0.7447, 0.9378, 0.7982, 0.7678, 0.5357, 0.7526, 0.4994, 0.7711, 0.5291, 0.2485, 0.4999, 0.2665, 0.4699, 0.2691, 0.4775, 0.3981, 0.2524, 0.4313, 0.1975, 0.4576, 0.2749, 0.4196, 0.3158, 0.7832, 0.5724, 0.7678, 0.5357, 0.7711, 0.5291, 0.7897, 0.5591, 0.3701, 0.2986, 0.3981, 0.2524, 0.4196, 0.3158, 0.3875, 0.35, 0.7991, 0.6105, 0.7832, 0.5724, 0.7897, 0.5591, 0.8089, 0.5902, 0.2691, 0.4775, 0.2899, 0.455, 0.2935, 0.472, 0.2709, 0.486, 0.9378, 0.7982, 0.9045, 0.7447, 0.9251, 0.6806, 0.9629, 0.7199, 0.7711, 0.5291, 0.7526, 0.4994, 0.7736, 0.5213, 0.2485, 0.4999, 0.2691, 0.4775, 0.2709, 0.486, 0.4196, 0.3158, 0.4576, 0.2749, 0.4759, 0.3614, 0.4345, 0.3865, 0.7897, 0.5591, 0.7711, 0.5291, 0.7736, 0.5213, 0.7948, 0.5435, 0.3875, 0.35, 0.4196, 0.3158, 0.4345, 0.3865, 0.3996, 0.4074, 0.8089, 0.5902, 0.7897, 0.5591, 0.7948, 0.5435, 0.8167, 0.5665, 0.3597, 0.3806, 0.3875, 0.35, 0.3996, 0.4074, 0.3692, 0.4264, 0.8293, 0.6233, 0.8089, 0.5902, 0.8167, 0.5665, 0.8398, 0.591, 0.3346, 0.4072, 0.3597, 0.3806, 0.3692, 0.4264, 0.342, 0.4426, 0.8514, 0.6591, 0.8293, 0.6233, 0.8398, 0.591, 0.865, 0.6176, 0.3115, 0.4317, 0.3346, 0.4072, 0.342, 0.4426, 0.317, 0.4576, 0.8759, 0.6989, 0.8514, 0.6591, 0.865, 0.6176, 0.8931, 0.6474, 0.2899, 0.455, 0.3115, 0.4317, 0.317, 0.4576, 0.2935, 0.472, 0.9045, 0.7447, 0.8759, 0.6989, 0.8931, 0.6474, 0.9251, 0.6806, 0.8398, 0.591, 0.8167, 0.5665, 0.8221, 0.5404, 0.8473, 0.5554, 0.342, 0.4426, 0.3692, 0.4264, 0.3739, 0.475, 0.3458, 0.4802, 0.865, 0.6176, 0.8398, 0.591, 0.8473, 0.5554, 0.8746, 0.5718, 0.317, 0.4576, 0.342, 0.4426, 0.3458, 0.4802, 0.3198, 0.4852, 0.8931, 0.6474, 0.865, 0.6176, 0.8746, 0.5718, 0.9049, 0.59, 0.2935, 0.472, 0.317, 0.4576, 0.3198, 0.4852, 0.2953, 0.4901, 0.9251, 0.6806, 0.8931, 0.6474, 0.9049, 0.59, 0.939, 0.6102, 0.2709, 0.486, 0.2935, 0.472, 0.2953, 0.4901, 0.2718, 0.4949, 0.9629, 0.7199, 0.9251, 0.6806, 0.939, 0.6102, 0.9798, 0.6343, 0.7736, 0.5213, 0.7526, 0.4994, 0.7753, 0.5127, 0.2485, 0.4999, 0.2709, 0.486, 0.2718, 0.4949, 0.4345, 0.3865, 0.4759, 0.3614, 0.4851, 0.4537, 0.4421, 0.4619, 0.7948, 0.5435, 0.7736, 0.5213, 0.7753, 0.5127, 0.7983, 0.5262, 0.3996, 0.4074, 0.4345, 0.3865, 0.4421, 0.4619, 0.4058, 0.4686, 0.8167, 0.5665, 0.7948, 0.5435, 0.7983, 0.5262, 0.8221, 0.5404, 0.3692, 0.4264, 0.3996, 0.4074, 0.4058, 0.4686, 0.3739, 0.475])
me_sphere_001.materials.append(mat_material_001)
me_sphere_001.use_remesh_preserve_volume = False
me_sphere_001.use_remesh_preserve_attributes = False
me_sphere_001.use_mirror_vertex_groups = False
me_sphere_001.update()

# ---- objects
ob_sphere = bpy.data.objects.new('Sphere', me_sphere_001)

# ---- transforms, parenting, visibility, modifiers, constraints
ob_sphere.location = (0.7607, -0.5408, 0.2699)
ob_sphere.lineart.crease_threshold = 0.0

# ---- collection membership
col_collection_1.objects.link(ob_sphere)

# ---- scene / render settings (as saved in the file)
scene.frame_start = 1; scene.frame_end = 250; scene.frame_set(1)
scene.render.engine = 'BLENDER_EEVEE_NEXT'
scene.render.resolution_percentage = 50
scene.render.dither_intensity = 0.0
scene.cycles.use_denoising = False
scene.cycles.samples = 128
scene.cycles.sampling_pattern = 'TABULATED_SOBOL'
scene.cycles.use_adaptive_sampling = False
scene.cycles.use_light_tree = False
scene.cycles.blur_glossy = 0.0
scene.cycles.sample_clamp_indirect = 0.0
scene.view_settings.view_transform = 'Standard'
bpy.context.view_layer.update()

# ---- added for rendering (the .blend has no active camera and no usable light): camera, sun
cam_auto = bpy.data.cameras.new('AutoCamera')
cam_auto.lens = 50.0
cam_auto.sensor_width = 36.0
cam_auto.clip_end = 1000.0
ob_auto_camera = bpy.data.objects.new('AutoCamera', cam_auto)
scene.collection.objects.link(ob_auto_camera)
ob_auto_camera.location = (3.96578, -4.38686, 2.83394)
ob_auto_camera.rotation_euler = (1.09748, -7.21219e-08, 0.694738)
scene.camera = ob_auto_camera
light_auto_sun = bpy.data.lights.new('AutoSun', 'SUN')
light_auto_sun.energy = 3.0
light_auto_sun.angle = 0.0523599
ob_auto_sun = bpy.data.objects.new('AutoSun', light_auto_sun)
scene.collection.objects.link(ob_auto_sun)
ob_auto_sun.rotation_euler = (0.872665, 0.174533, 0.523599)
bpy.context.view_layer.update()
